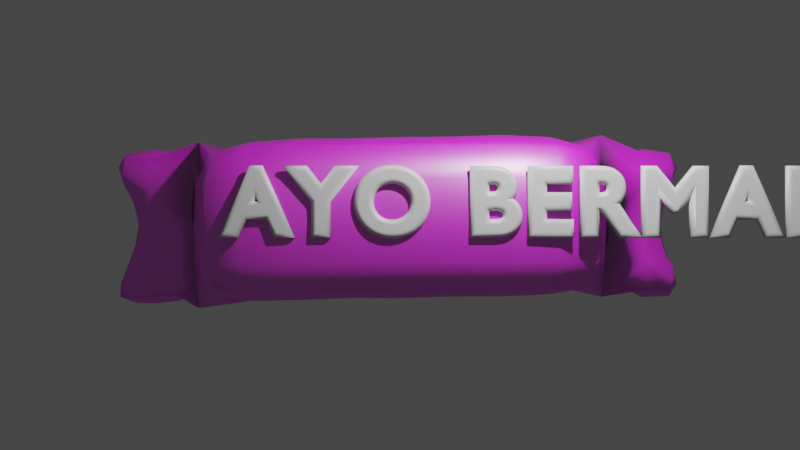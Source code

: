 # Source: Play.blend  (saved by Blender 2.92.15; exported with 4.5.12 LTS)
import bpy
from mathutils import Matrix  # noqa: F401  (used for matrix-valued properties, if any)

bpy.ops.wm.read_factory_settings(use_empty=True)
scene = bpy.context.scene
scene.name = 'Scene'

# ---- collections
col_collection = bpy.data.collections.new('Collection'); scene.collection.children.link(col_collection)
col_collection_2 = bpy.data.collections.new('Collection 2'); scene.collection.children.link(col_collection_2)

# ---- images (referenced by path relative to the original .blend; pixels are not part of the script)
import os
ASSET_DIR = os.environ.get("B2B_ASSET_DIR", "")  # directory of the original .blend (textures are referenced by path, not embedded)
HERE = os.path.dirname(os.path.abspath(__file__))  # packed textures are extracted next to this script under _unpacked/

def load_image(name, relpath, width, height, colorspace="sRGB"):
    """Load a texture the original file referenced (path relative to the .blend, or extracted next to this script)."""
    p = next((c for c in (os.path.join(HERE, relpath), os.path.join(ASSET_DIR, relpath)) if relpath and os.path.exists(c)), "")
    if p:
        img = bpy.data.images.load(p, check_existing=True)
        img.name = name
    else:  # same state as the original file: an image datablock whose file is absent (Cycles renders it pink)
        img = bpy.data.images.new(name, width, height)
        img.source = "FILE"
        img.filepath = "//" + (relpath or name)
    img.colorspace_settings.name = colorspace
    return img
img_woodflooring061_col_3k_jpg_001 = load_image('WoodFlooring061_COL_3K.jpg.001', 'WoodFlooring061_COL_3K.jpg', 1024, 1024, 'sRGB')

# ---- materials (node trees are filled in below, after node groups)
mat_material_001 = bpy.data.materials.new('Material.001')
mat_material_001.use_transparent_shadow = False
mat_material = bpy.data.materials.new('Material')
mat_material.use_transparent_shadow = False

# ---- material node trees
mat_material_001.use_nodes = True; mat_material_001.node_tree.nodes.clear()
_N = mat_material_001.node_tree.nodes; _L = mat_material_001.node_tree.links
n0 = _N.new('ShaderNodeOutputMaterial'); n0.name = 'Material Output'; n0.location = (633, 273)
n1 = _N.new('ShaderNodeTexImage'); n1.name = 'Image Texture'; n1.location = (-627, 252)
n1.image = img_woodflooring061_col_3k_jpg_001
n1.projection = 'BOX'
n1.projection_blend = 0.7965
n1.extension = 'EXTEND'
n2 = _N.new('ShaderNodeBsdfPrincipled'); n2.name = 'Principled BSDF'; n2.location = (53, 354)
n2.distribution = 'GGX'
n2.subsurface_method = 'BURLEY'
n2.inputs[1].default_value = 0.03947
n2.inputs[2].default_value = 0.4479
n2.inputs[3].default_value = 4.8
n2.inputs[4].default_value = 0.7909
n2.inputs[9].default_value = (0.0, 0.2, 0.1)
n2.inputs[13].default_value = 0.2739
n2.inputs[20].default_value = 0.0
n2.inputs[27].default_value = (0.0, 0.0, 0.0, 1.0)
_L.new(n2.outputs[0], n0.inputs[0])
_L.new(n1.outputs[0], n2.inputs[0])
n0.is_active_output = True
mat_material.use_nodes = True; mat_material.node_tree.nodes.clear()
_N = mat_material.node_tree.nodes; _L = mat_material.node_tree.links
n0 = _N.new('ShaderNodeBsdfPrincipled'); n0.name = 'Principled BSDF'; n0.location = (10, 300)
n0.distribution = 'GGX'
n0.subsurface_method = 'BURLEY'
n0.inputs[0].default_value = (0.6738, 0.6738, 0.6738, 1.0)
n0.inputs[2].default_value = 0.4211
n0.inputs[3].default_value = 1.45
n0.inputs[27].default_value = (0.0, 0.0, 0.0, 1.0)
n0.inputs[28].default_value = 1.0
n1 = _N.new('ShaderNodeOutputMaterial'); n1.name = 'Material Output'; n1.location = (300, 300)
_L.new(n0.outputs[0], n1.inputs[0])
n1.is_active_output = True

# ---- world
world_world = bpy.data.worlds.new('World'); scene.world = world_world
world_world.use_nodes = True; world_world.node_tree.nodes.clear()
_N = world_world.node_tree.nodes; _L = world_world.node_tree.links
n0 = _N.new('ShaderNodeOutputWorld'); n0.name = 'World Output'; n0.location = (300, 300)
n1 = _N.new('ShaderNodeBackground'); n1.name = 'Background'; n1.location = (10, 300)
n1.inputs[0].default_value = (0.05088, 0.05088, 0.05088, 1.0)
_L.new(n1.outputs[0], n0.inputs[0])
n0.is_active_output = True
world_world.color = (0.05088, 0.05088, 0.05088)
world_world.use_sun_shadow = False
world_world.sun_shadow_jitter_overblur = 0.0

# ---- cameras
cam_camera = bpy.data.cameras.new('Camera')
cam_camera.clip_end = 100.0
cam_camera.ortho_scale = 7.314

# ---- lights
light_light = bpy.data.lights.new('Light', 'POINT')
light_light.transmission_factor = 0.0
light_light.energy = 1000.0
light_light.shadow_soft_size = 0.1
light_light.shadow_maximum_resolution = 0.006
light_light.use_absolute_resolution = True

# ---- meshes
me_cube_001 = bpy.data.meshes.new('Cube.001')
me_cube_001.from_pydata([(-1.0, 1.0, -1.0), (-1.0, 1.0, 1.0), (1.0, 1.0, -1.0), (1.0, 1.0, 1.0), (-1.0, 0.0, -1.0), (-1.048, 0.1148, 0.9844), (1.0, 0.0, -1.0), (1.0, 0.0, 1.0), (0.6667, 1.0, -1.0), (-0.6667, 1.0, -1.0), (-0.6657, 0.9487, 1.046), (0.6667, 1.0, 1.0), (-0.6667, -1.0, -1.0), (-0.3333, -1.0, -0.8934), (2.98e-08, -1.0, -0.8934), (0.3333, -1.0, -0.8618), (0.6667, -1.0, -0.8618), (0.6667, -1.0, 1.085), (0.3333, -1.0, 1.085), (-2.98e-08, -1.0, 1.083), (-0.3333, -1.0, 1.083), (-0.6667, -1.0, 1.0), (-0.6667, 0.0, 1.0), (-0.3333, 0.0, 1.039), (0.0, 0.0, 1.039), (0.3333, 0.0, 1.128), (0.6667, 0.0, 1.085), (0.6667, 0.0, -0.8618), (0.3333, 0.0, -0.8618), (-2.98e-08, 0.0, -0.8934), (-0.3333, 0.0, -0.8934), (-0.6667, 0.0, -1.0), (-0.8802, 0.6259, 0.003166), (0.8801, 0.6259, 0.003208), (-0.6667, 0.0, 0.0), (0.8839, 0.3652, -0.003764), (-0.8839, 0.3652, -0.003764), (0.6667, 0.0, 0.0), (0.6667, -1.0, 0.0), (0.3333, -1.0, 0.0), (0.0, -1.0, 0.0), (-0.3333, -1.0, 0.0), (-0.6667, -1.0, 0.0), (-0.6667, 1.0, 0.0), (0.6667, 1.0, 0.0), (-0.6667, 0.0, 1.002), (-0.957, 0.957, 1.045), (-0.7097, 0.957, 1.045), (-0.8333, 1.0, -1.0), (-0.8333, 0.0, -1.0), (-0.8324, 0.9487, 1.046), (-0.7735, 0.813, 0.001583), (-0.7753, 0.1826, -0.001882), (0.94, 0.813, 0.5016), (0.942, 0.1826, 0.4981), (0.6667, 1.0, 0.5), (0.94, 0.813, -0.4984), (0.942, 0.1826, -0.5019), (0.6667, 1.0, -0.5), (-0.9401, 0.813, 0.5016), (-0.9661, 0.24, 0.4903), (-0.6662, 0.9744, 0.5232), (-0.8029, 0.8808, 0.524), (-0.9401, 0.813, -0.4984), (-0.942, 0.1826, -0.5019), (-0.6667, 1.0, -0.5), (-0.8043, 0.09129, -0.5009), (-0.8034, 0.9065, -0.4992)], [(22, 45)], [(60, 5, 1, 59), (55, 11, 3, 53), (34, 42, 21, 22), (8, 2, 6, 27), (53, 3, 7, 54), (48, 9, 31, 49), (3, 11, 26, 7), (37, 27, 6, 57, 35), (26, 25, 18, 17), (25, 24, 19, 18), (24, 23, 20, 19), (23, 22, 21, 20), (31, 30, 13, 12), (30, 29, 14, 13), (29, 28, 15, 14), (28, 27, 16, 15), (37, 26, 17, 38), (38, 17, 18, 39), (39, 18, 19, 40), (40, 19, 20, 41), (41, 20, 21, 42), (62, 50, 10, 61), (67, 51, 43, 65), (13, 41, 42, 12), (14, 40, 41, 13), (15, 39, 40, 14), (16, 38, 39, 15), (27, 37, 38, 16), (26, 37, 35, 54, 7), (56, 33, 35, 57), (31, 12, 42, 34), (66, 52, 36, 64), (58, 44, 33, 56), (64, 36, 32, 63), (22, 5, 60, 36, 52, 34), (31, 34, 52, 66, 49), (63, 32, 51, 67), (59, 1, 50, 62), (0, 48, 49, 4), (5, 22, 10, 50, 1), (34, 22, 23, 24, 25, 26, 37, 27, 28, 29, 30, 31), (37, 26, 11, 55, 44, 58, 8, 27), (22, 34, 31, 9, 65, 43, 61, 10), (33, 53, 54, 35), (44, 55, 53, 33), (8, 58, 56, 2), (2, 56, 57, 6), (32, 59, 62, 51), (51, 62, 61, 43), (36, 60, 59, 32), (0, 63, 67, 48), (4, 64, 63, 0), (49, 66, 64, 4), (48, 67, 65, 9)])
me_cube_001.polygons.foreach_set('use_smooth', [1, 1, 1, 1, 1, 1, 1, 1, 1, 1, 1, 1, 1, 1, 1, 1, 1, 1, 1, 1, 1, 1, 1, 1, 1, 1, 1, 1, 1, 1, 1, 1, 1, 1, 1, 1, 1, 1, 1, 1, 0, 0, 0, 1, 1, 1, 1, 1, 1, 1, 1, 1, 1, 1])
_uv = me_cube_001.uv_layers.new(name='UVMap')
_uv.uv.foreach_set('vector', [0.5625, 0.125, 0.625, 0.125, 0.625, 0.25, 0.5625, 0.25, 0.5625, 0.4583, 0.625, 0.4583, 0.625, 0.5, 0.5625, 0.5, 0.5, 0.625, 0.3958, 0.8542, 0.625, 0.9583, 0.8333, 0.625, 0.3333, 0.5, 0.375, 0.5, 0.375, 0.625, 0.3333, 0.625, 0.5625, 0.5, 0.625, 0.5, 0.625, 0.625, 0.5625, 0.625, 0.1458, 0.5, 0.1667, 0.5, 0.1667, 0.625, 0.1458, 0.625, 0.625, 0.5, 0.6667, 0.5, 0.6667, 0.625, 0.625, 0.625, 0.5, 0.625, 0.3333, 0.625, 0.375, 0.625, 0.4375, 0.625, 0.5, 0.625, 0.6667, 0.625, 0.7083, 0.625, 0.7083, 0.75, 0.6667, 0.75, 0.7083, 0.625, 0.75, 0.625, 0.75, 0.75, 0.7083, 0.75, 0.75, 0.625, 0.7917, 0.625, 0.7917, 0.75, 0.75, 0.75, 0.7917, 0.625, 0.8333, 0.625, 0.8333, 0.75, 0.7917, 0.75, 0.1667, 0.625, 0.2083, 0.625, 0.2083, 0.75, 0.1667, 0.75, 0.2083, 0.625, 0.25, 0.625, 0.25, 0.75, 0.2083, 0.75, 0.25, 0.625, 0.2917, 0.625, 0.2917, 0.75, 0.25, 0.75, 0.2917, 0.625, 0.3333, 0.625, 0.3333, 0.75, 0.2917, 0.75, 0.5, 0.625, 0.6667, 0.625, 0.625, 0.7917, 0.4792, 0.7708, 0.5, 0.7917, 0.625, 0.7917, 0.625, 0.8333, 0.5, 0.8333, 0.5, 0.8333, 0.625, 0.8333, 0.625, 0.875, 0.5, 0.875, 0.5, 0.875, 0.625, 0.875, 0.625, 0.9167, 0.5, 0.9167, 0.5, 0.9167, 0.625, 0.9167, 0.625, 0.9583, 0.5, 0.9583, 0.5625, 0.2708, 0.625, 0.2708, 0.625, 0.2917, 0.5625, 0.2917, 0.4375, 0.2708, 0.5, 0.2708, 0.5, 0.2917, 0.4375, 0.2917, 0.375, 0.9167, 0.5, 0.9167, 0.5, 0.9583, 0.375, 0.9583, 0.375, 0.875, 0.5, 0.875, 0.5, 0.9167, 0.375, 0.9167, 0.375, 0.8333, 0.5, 0.8333, 0.5, 0.875, 0.375, 0.875, 0.375, 0.7917, 0.5, 0.7917, 0.5, 0.8333, 0.375, 0.8333, 0.3333, 0.625, 0.5, 0.625, 0.4792, 0.7708, 0.3333, 0.75, 0.6667, 0.625, 0.5, 0.625, 0.5, 0.625, 0.5625, 0.625, 0.625, 0.625, 0.4375, 0.5, 0.5, 0.5, 0.5, 0.625, 0.4375, 0.625, 0.1667, 0.625, 0.1667, 0.75, 0.3958, 0.8542, 0.5, 0.625, 0.2917, 0.5625, 0.4375, 0.5, 0.375, 0.375, 0.25, 0.5, 0.4375, 0.4583, 0.5, 0.4583, 0.5, 0.5, 0.4375, 0.5, 0.4375, 0.125, 0.5, 0.125, 0.5, 0.25, 0.4375, 0.25, 0.8333, 0.625, 0.625, 0.125, 0.5625, 0.125, 0.5, 0.125, 0.4375, 0.5, 0.5, 0.625, 0.1667, 0.625, 0.5, 0.625, 0.4375, 0.5, 0.2917, 0.5625, 0.1458, 0.625, 0.4375, 0.25, 0.5, 0.25, 0.5, 0.2708, 0.4375, 0.2708, 0.5625, 0.25, 0.625, 0.25, 0.625, 0.2708, 0.5625, 0.2708, 0.125, 0.5, 0.1458, 0.5, 0.1458, 0.625, 0.125, 0.625, 0.625, 0.125, 0.8333, 0.625, 0.8333, 0.5, 0.625, 0.2708, 0.625, 0.25, 0.0, 0.0, 0.0, 0.0, 0.0, 0.0, 0.0, 0.0, 0.0, 0.0, 0.0, 0.0, 0.0, 0.0, 0.0, 0.0, 0.0, 0.0, 0.0, 0.0, 0.0, 0.0, 0.0, 0.0, 0.0, 0.0, 0.0, 0.0, 0.0, 0.0, 0.0, 0.0, 0.0, 0.0, 0.0, 0.0, 0.0, 0.0, 0.0, 0.0, 0.0, 0.0, 0.0, 0.0, 0.0, 0.0, 0.0, 0.0, 0.0, 0.0, 0.0, 0.0, 0.0, 0.0, 0.0, 0.0, 0.5, 0.5, 0.5625, 0.5, 0.5625, 0.625, 0.5, 0.625, 0.5, 0.4583, 0.5625, 0.4583, 0.5625, 0.5, 0.5, 0.5, 0.375, 0.4583, 0.4375, 0.4583, 0.4375, 0.5, 0.375, 0.5, 0.375, 0.5, 0.4375, 0.5, 0.4375, 0.625, 0.375, 0.625, 0.5, 0.25, 0.5625, 0.25, 0.5625, 0.2708, 0.5, 0.2708, 0.5, 0.2708, 0.5625, 0.2708, 0.5625, 0.2917, 0.5, 0.2917, 0.5, 0.125, 0.5625, 0.125, 0.5625, 0.25, 0.5, 0.25, 0.375, 0.25, 0.4375, 0.25, 0.4375, 0.2708, 0.375, 0.2708, 0.375, 0.125, 0.4375, 0.125, 0.4375, 0.25, 0.375, 0.25, 0.1458, 0.625, 0.2917, 0.5625, 0.25, 0.5, 0.125, 0.625, 0.375, 0.2708, 0.4375, 0.2708, 0.4375, 0.2917, 0.375, 0.2917])
me_cube_001.materials.append(mat_material_001)
me_cube_001.use_remesh_fix_poles = True
me_cube_001.use_remesh_preserve_attributes = False
me_cube_001.use_mirror_vertex_groups = False
me_cube_001.update()

# ---- curves / text
txt_text = bpy.data.curves.new('text', 'FONT')
txt_text.dimensions = '2D'
txt_text.body = 'AYO BERMAIN !'
txt_text.materials.append(mat_material)
txt_text.use_path_clamp = True
txt_text.bevel_profile.use_clip = True
txt_text.bevel_resolution = 10
txt_text.bevel_depth = 0.06
txt_text.space_character = 1.16

# ---- objects
ob_light = bpy.data.objects.new('Light', light_light)
ob_cube = bpy.data.objects.new('Cube', me_cube_001)
ob_text = bpy.data.objects.new('text', txt_text)
ob_camera = bpy.data.objects.new('Camera', cam_camera)

# ---- transforms, parenting, visibility, modifiers, constraints
ob_light.location = (1.829, -3.438, 3.478)
ob_light.rotation_euler = (0.6503, 0.05522, 1.866)
ob_light.lock_rotations_4d = False
ob_light.empty_display_type = 'ARROWS'
ob_light.color = (0.0, 0.0, 0.0, 0.0)
ob_light.lineart.crease_threshold = 0.0
ob_cube.location = (0.0, 0.0, 0.0)
ob_cube.scale = (3.638, 1.0, 1.0)
ob_cube.lineart.crease_threshold = 0.0
_m = ob_cube.modifiers.new('Subdivision', 'SUBSURF')
_m.uv_smooth = 'PRESERVE_CORNERS'
_m.levels = 3
_m.render_levels = 1
ob_text.location = (-1.93, -1.012, -0.07979)
ob_text.rotation_euler = (1.571, -0.0, 0.0)
ob_text.lineart.crease_threshold = 0.0
ob_camera.location = (0.0, -13.39, 0.0)
ob_camera.rotation_euler = (1.571, 0.0, 0.0)
ob_camera.lock_rotations_4d = False
ob_camera.empty_display_type = 'ARROWS'
ob_camera.color = (0.0, 0.0, 0.0, 0.0)
ob_camera.display_type = 'WIRE'
ob_camera.lineart.crease_threshold = 0.0

# ---- collection membership
col_collection.objects.link(ob_light)
col_collection.objects.link(ob_cube)
col_collection.objects.link(ob_text)
col_collection.objects.link(ob_camera)

# ---- scene / render settings (as saved in the file)
scene.camera = ob_camera
scene.frame_start = 1; scene.frame_end = 250; scene.frame_set(1)
scene.render.engine = 'BLENDER_EEVEE_NEXT'
scene.cycles.use_denoising = False
scene.cycles.samples = 128
scene.cycles.sampling_pattern = 'TABULATED_SOBOL'
scene.cycles.use_adaptive_sampling = False
scene.cycles.use_light_tree = False
scene.view_settings.view_transform = 'Filmic'
bpy.context.view_layer.update()
